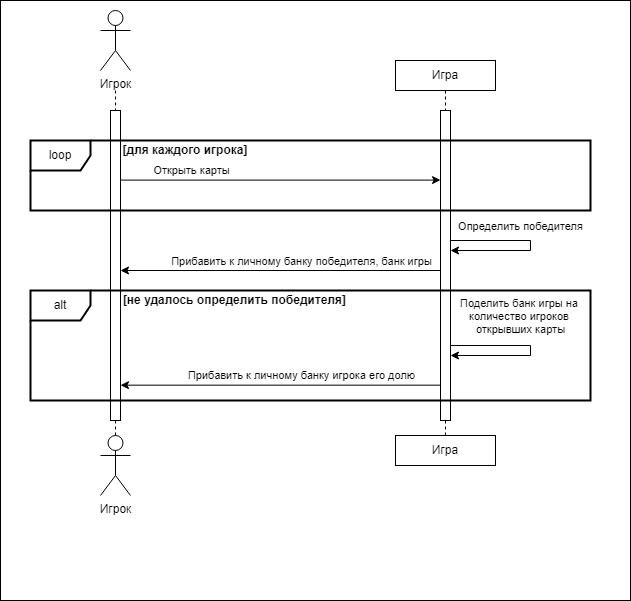

The diagram above was exported from draw.io. Its source (the exported page's mxGraphModel, read from the mxfile embedded in the PNG):
<mxGraphModel dx="-91" dy="1300" grid="1" gridSize="10" guides="1" tooltips="1" connect="1" arrows="1" fold="1" page="1" pageScale="1" pageWidth="827" pageHeight="1169" math="0" shadow="0">
  <root>
    <mxCell id="0" />
    <mxCell id="1" parent="0" />
    <mxCell id="P9gREKEH6bJussREtH55-260" value="" style="rounded=0;whiteSpace=wrap;html=1;fillColor=default;" vertex="1" parent="1">
      <mxGeometry x="2610" width="630" height="600" as="geometry" />
    </mxCell>
    <mxCell id="P9gREKEH6bJussREtH55-224" style="edgeStyle=orthogonalEdgeStyle;rounded=0;orthogonalLoop=1;jettySize=auto;html=1;dashed=1;endArrow=none;endFill=0;" edge="1" parent="1" target="P9gREKEH6bJussREtH55-227">
      <mxGeometry relative="1" as="geometry">
        <mxPoint x="2725" y="90" as="sourcePoint" />
      </mxGeometry>
    </mxCell>
    <mxCell id="P9gREKEH6bJussREtH55-225" value="Игрок" style="shape=umlActor;verticalLabelPosition=bottom;verticalAlign=top;html=1;outlineConnect=0;" vertex="1" parent="1">
      <mxGeometry x="2710" y="10" width="30" height="60" as="geometry" />
    </mxCell>
    <mxCell id="P9gREKEH6bJussREtH55-226" value="" style="html=1;points=[[0,0,0,0,5],[0,1,0,0,-5],[1,0,0,0,5],[1,1,0,0,-5]];perimeter=orthogonalPerimeter;outlineConnect=0;targetShapes=umlLifeline;portConstraint=eastwest;newEdgeStyle={&quot;curved&quot;:0,&quot;rounded&quot;:0};" vertex="1" parent="1">
      <mxGeometry x="2720" y="110" width="10" height="310" as="geometry" />
    </mxCell>
    <mxCell id="P9gREKEH6bJussREtH55-227" value="Игрок" style="shape=umlActor;verticalLabelPosition=bottom;verticalAlign=top;html=1;outlineConnect=0;" vertex="1" parent="1">
      <mxGeometry x="2710" y="435" width="30" height="60" as="geometry" />
    </mxCell>
    <mxCell id="P9gREKEH6bJussREtH55-228" style="edgeStyle=orthogonalEdgeStyle;rounded=0;orthogonalLoop=1;jettySize=auto;html=1;dashed=1;endArrow=none;endFill=0;" edge="1" parent="1" source="P9gREKEH6bJussREtH55-229" target="P9gREKEH6bJussREtH55-231">
      <mxGeometry relative="1" as="geometry" />
    </mxCell>
    <mxCell id="P9gREKEH6bJussREtH55-229" value="Игра" style="html=1;whiteSpace=wrap;" vertex="1" parent="1">
      <mxGeometry x="3005" y="60" width="100" height="30" as="geometry" />
    </mxCell>
    <mxCell id="P9gREKEH6bJussREtH55-230" value="" style="html=1;points=[[0,0,0,0,5],[0,1,0,0,-5],[1,0,0,0,5],[1,1,0,0,-5]];perimeter=orthogonalPerimeter;outlineConnect=0;targetShapes=umlLifeline;portConstraint=eastwest;newEdgeStyle={&quot;curved&quot;:0,&quot;rounded&quot;:0};" vertex="1" parent="1">
      <mxGeometry x="3050" y="110" width="10" height="310" as="geometry" />
    </mxCell>
    <mxCell id="P9gREKEH6bJussREtH55-231" value="Игра" style="html=1;whiteSpace=wrap;" vertex="1" parent="1">
      <mxGeometry x="3005" y="435" width="100" height="30" as="geometry" />
    </mxCell>
    <mxCell id="P9gREKEH6bJussREtH55-234" value="" style="endArrow=classic;html=1;rounded=0;" edge="1" parent="1">
      <mxGeometry width="50" height="50" relative="1" as="geometry">
        <mxPoint x="2730" y="179.6" as="sourcePoint" />
        <mxPoint x="3050" y="179.6" as="targetPoint" />
      </mxGeometry>
    </mxCell>
    <mxCell id="P9gREKEH6bJussREtH55-235" value="Открыть карты" style="edgeLabel;html=1;align=center;verticalAlign=middle;resizable=0;points=[];" vertex="1" connectable="0" parent="P9gREKEH6bJussREtH55-234">
      <mxGeometry x="-0.776" y="2" relative="1" as="geometry">
        <mxPoint x="34" y="-8" as="offset" />
      </mxGeometry>
    </mxCell>
    <mxCell id="P9gREKEH6bJussREtH55-236" value="loop" style="shape=umlFrame;whiteSpace=wrap;html=1;pointerEvents=0;strokeWidth=2;" vertex="1" parent="1">
      <mxGeometry x="2640" y="140" width="560" height="70" as="geometry" />
    </mxCell>
    <mxCell id="P9gREKEH6bJussREtH55-237" value="&lt;b&gt;[для каждого игрока]&lt;/b&gt;" style="text;html=1;align=center;verticalAlign=middle;whiteSpace=wrap;rounded=0;" vertex="1" parent="1">
      <mxGeometry x="2690" y="140" width="210" height="20" as="geometry" />
    </mxCell>
    <mxCell id="P9gREKEH6bJussREtH55-240" value="" style="endArrow=classic;html=1;rounded=0;" edge="1" parent="1">
      <mxGeometry width="50" height="50" relative="1" as="geometry">
        <mxPoint x="3050" y="270.00000000000006" as="sourcePoint" />
        <mxPoint x="2730" y="270.00000000000006" as="targetPoint" />
      </mxGeometry>
    </mxCell>
    <mxCell id="P9gREKEH6bJussREtH55-241" value="Прибавить к личному банку победителя, банк игры" style="edgeLabel;html=1;align=center;verticalAlign=middle;resizable=0;points=[];" vertex="1" connectable="0" parent="P9gREKEH6bJussREtH55-240">
      <mxGeometry x="-0.776" y="2" relative="1" as="geometry">
        <mxPoint x="-104" y="-12" as="offset" />
      </mxGeometry>
    </mxCell>
    <mxCell id="P9gREKEH6bJussREtH55-250" value="alt" style="shape=umlFrame;whiteSpace=wrap;html=1;pointerEvents=0;strokeWidth=2;" vertex="1" parent="1">
      <mxGeometry x="2640" y="290" width="560" height="110" as="geometry" />
    </mxCell>
    <mxCell id="P9gREKEH6bJussREtH55-251" value="&lt;b&gt;[не удалось определить победителя]&lt;/b&gt;" style="text;html=1;align=center;verticalAlign=middle;whiteSpace=wrap;rounded=0;" vertex="1" parent="1">
      <mxGeometry x="2730" y="290" width="229" height="20" as="geometry" />
    </mxCell>
    <mxCell id="P9gREKEH6bJussREtH55-252" value="" style="endArrow=classic;html=1;rounded=0;" edge="1" parent="1">
      <mxGeometry width="50" height="50" relative="1" as="geometry">
        <mxPoint x="3060" y="345.0000000000002" as="sourcePoint" />
        <mxPoint x="3060" y="355" as="targetPoint" />
        <Array as="points">
          <mxPoint x="3140" y="345" />
          <mxPoint x="3140" y="355" />
        </Array>
      </mxGeometry>
    </mxCell>
    <mxCell id="P9gREKEH6bJussREtH55-253" value="Поделить банк игры на&amp;nbsp;&lt;div&gt;количество игроков&amp;nbsp;&lt;/div&gt;&lt;div&gt;открывших карты&lt;/div&gt;" style="edgeLabel;html=1;align=center;verticalAlign=middle;resizable=0;points=[];" vertex="1" connectable="0" parent="P9gREKEH6bJussREtH55-252">
      <mxGeometry x="-0.6098" relative="1" as="geometry">
        <mxPoint x="36" y="-30" as="offset" />
      </mxGeometry>
    </mxCell>
    <mxCell id="P9gREKEH6bJussREtH55-255" value="" style="endArrow=classic;html=1;rounded=0;" edge="1" parent="1">
      <mxGeometry width="50" height="50" relative="1" as="geometry">
        <mxPoint x="3060" y="240.00000000000023" as="sourcePoint" />
        <mxPoint x="3060" y="250" as="targetPoint" />
        <Array as="points">
          <mxPoint x="3140" y="240" />
          <mxPoint x="3140" y="250" />
        </Array>
      </mxGeometry>
    </mxCell>
    <mxCell id="P9gREKEH6bJussREtH55-256" value="Определить победителя" style="edgeLabel;html=1;align=center;verticalAlign=middle;resizable=0;points=[];" vertex="1" connectable="0" parent="P9gREKEH6bJussREtH55-255">
      <mxGeometry x="-0.6098" relative="1" as="geometry">
        <mxPoint x="36" y="-15" as="offset" />
      </mxGeometry>
    </mxCell>
    <mxCell id="P9gREKEH6bJussREtH55-258" value="" style="endArrow=classic;html=1;rounded=0;" edge="1" parent="1">
      <mxGeometry width="50" height="50" relative="1" as="geometry">
        <mxPoint x="3050" y="384.6600000000001" as="sourcePoint" />
        <mxPoint x="2730" y="384.6600000000001" as="targetPoint" />
      </mxGeometry>
    </mxCell>
    <mxCell id="P9gREKEH6bJussREtH55-259" value="Прибавить к личному банку игрока его долю" style="edgeLabel;html=1;align=center;verticalAlign=middle;resizable=0;points=[];" vertex="1" connectable="0" parent="P9gREKEH6bJussREtH55-258">
      <mxGeometry x="-0.776" y="2" relative="1" as="geometry">
        <mxPoint x="-104" y="-12" as="offset" />
      </mxGeometry>
    </mxCell>
  </root>
</mxGraphModel>